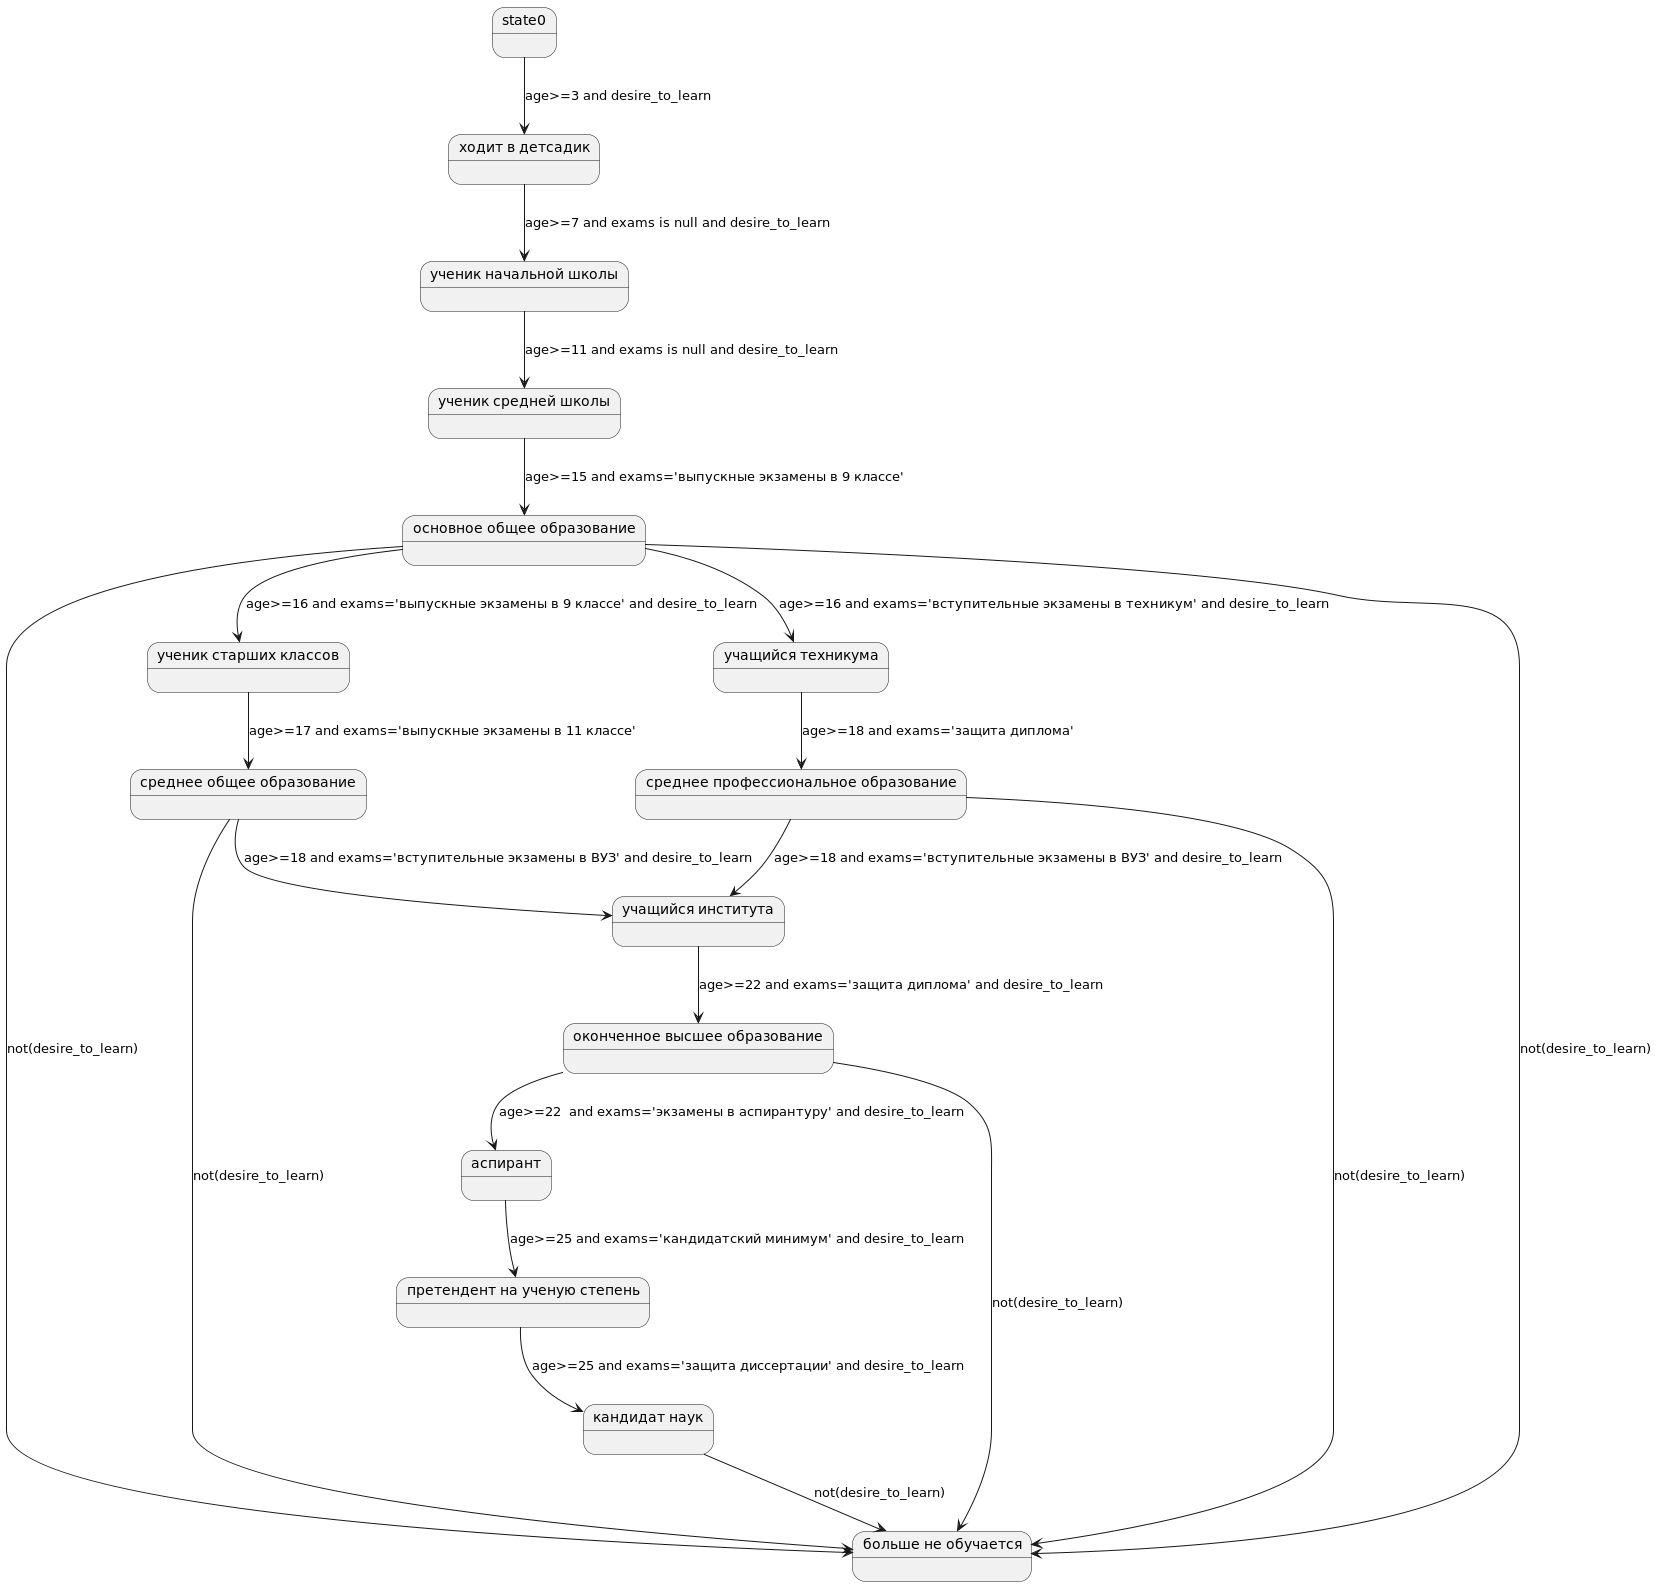

The diagram above was rendered by PlantUML. Its source (embedded in the PNG):
@startuml
state "ученик старших классов" as state5
state "ученик средней школы" as state3
state "основное общее образование" as state4
state "среднее общее образование" as state6
state "аспирант" as state11
state "претендент на ученую степень" as state12
state "среднее профессиональное образование" as state8
state "учащийся института" as state9
state "кандидат наук" as state13
state "больше не обучается" as state14
state "ходит в детсадик" as state1
state "оконченное высшее образование" as state10
state "ученик начальной школы" as state2
state "учащийся техникума" as state7
state0 --> state1 : age>=3 and desire_to_learn
state1 --> state2 : age>=7 and exams is null and desire_to_learn
state2 --> state3 : age>=11 and exams is null and desire_to_learn
state3 --> state4 : age>=15 and exams='выпускные экзамены в 9 классе'
state4 --> state5 : age>=16 and exams='выпускные экзамены в 9 классе' and desire_to_learn
state5 --> state6 : age>=17 and exams='выпускные экзамены в 11 классе'
state4 --> state7 : age>=16 and exams='вступительные экзамены в техникум' and desire_to_learn
state7 --> state8 : age>=18 and exams='защита диплома'
state6 --> state9 : age>=18 and exams='вступительные экзамены в ВУЗ' and desire_to_learn
state8 --> state9 : age>=18 and exams='вступительные экзамены в ВУЗ' and desire_to_learn
state9 --> state10 : age>=22 and exams='защита диплома' and desire_to_learn
state10 --> state11 : age>=22  and exams='экзамены в аспирантуру' and desire_to_learn
state11 --> state12 : age>=25 and exams='кандидатский минимум' and desire_to_learn
state12 --> state13 : age>=25 and exams='защита диссертации' and desire_to_learn
state4 --> state14 : not(desire_to_learn)
state4 --> state14 : not(desire_to_learn)
state6 --> state14 : not(desire_to_learn)
state8 --> state14 : not(desire_to_learn)
state10 --> state14 : not(desire_to_learn)
state13 --> state14 : not(desire_to_learn)
@enduml